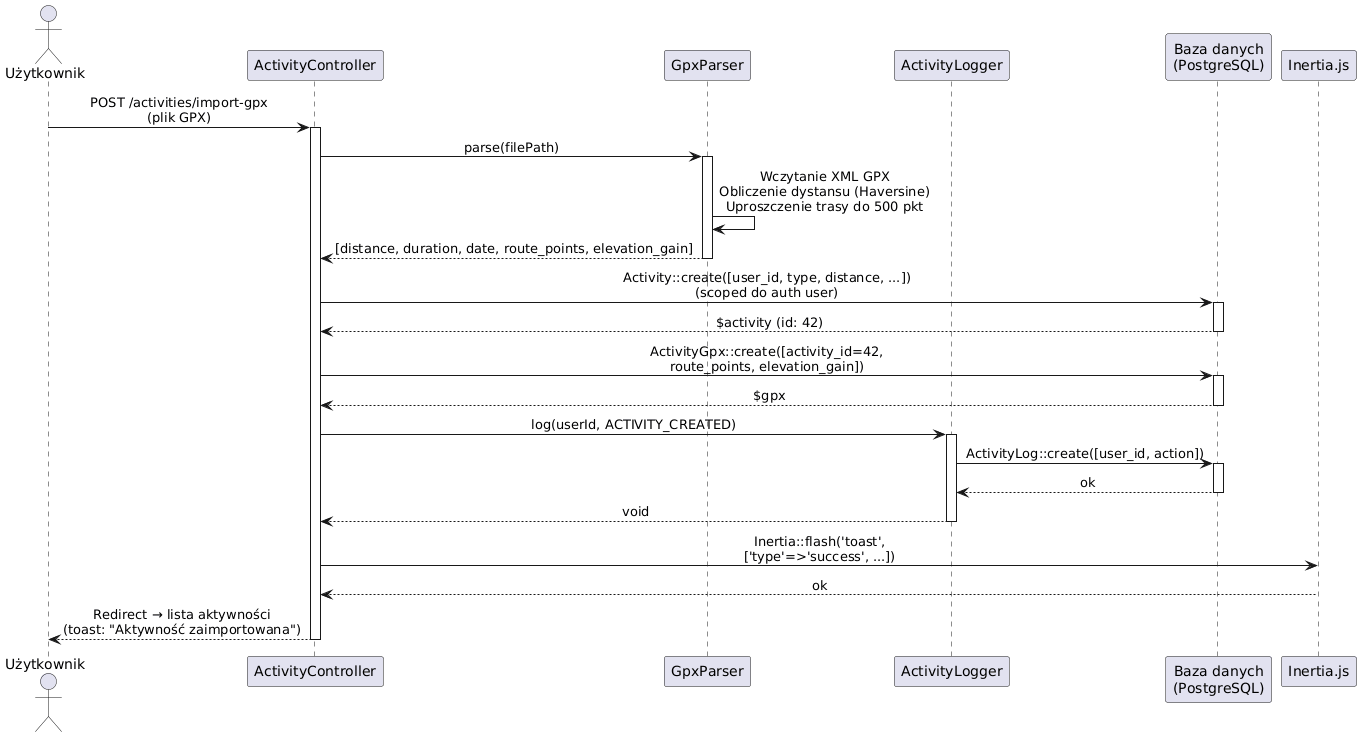

The diagram above was rendered by PlantUML. Its source (embedded in the PNG):
@startuml
skinparam sequenceMessageAlign center
skinparam responseMessageBelowArrow true

actor "Użytkownik" as U
participant "ActivityController" as AC
participant "GpxParser" as GP
participant "ActivityLogger" as AL
participant "Baza danych\n(PostgreSQL)" as DB
participant "Inertia.js" as I

U -> AC: POST /activities/import-gpx\n(plik GPX)
activate AC

AC -> GP: parse(filePath)
activate GP
GP -> GP: Wczytanie XML GPX\nObliczenie dystansu (Haversine)\nUproszczenie trasy do 500 pkt
GP --> AC: [distance, duration, date, route_points, elevation_gain]
deactivate GP

AC -> DB: Activity::create([user_id, type, distance, ...])\n(scoped do auth user)
activate DB
DB --> AC: $activity (id: 42)
deactivate DB

AC -> DB: ActivityGpx::create([activity_id=42,\nroute_points, elevation_gain])
activate DB
DB --> AC: $gpx
deactivate DB

AC -> AL: log(userId, ACTIVITY_CREATED)
activate AL
AL -> DB: ActivityLog::create([user_id, action])
activate DB
DB --> AL: ok
deactivate DB
AL --> AC: void
deactivate AL

AC -> I: Inertia::flash('toast',\n['type'=>'success', ...])
I --> AC: ok

AC --> U: Redirect → lista aktywności\n(toast: "Aktywność zaimportowana")
deactivate AC
@enduml